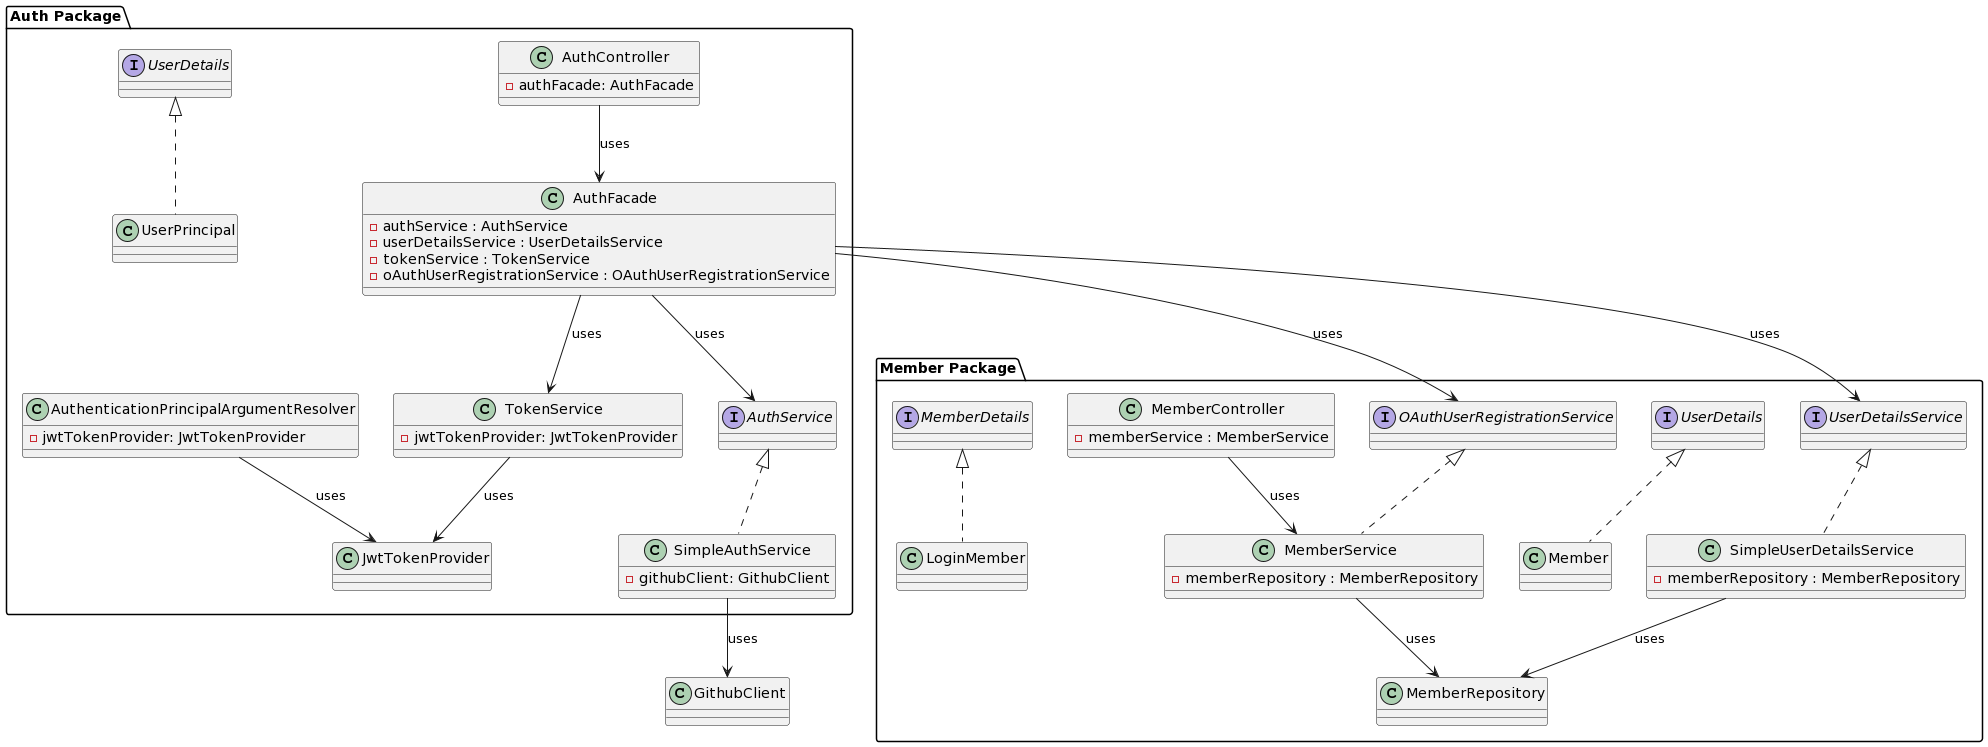

The diagram above was rendered by PlantUML. Its source (embedded in the PNG):
@startuml
package "Auth Package" {
    class AuthController {
        - authFacade: AuthFacade
    }

    class AuthenticationPrincipalArgumentResolver {
        -jwtTokenProvider: JwtTokenProvider
    }

    class SimpleAuthService implements AuthService {
        - githubClient: GithubClient
    }

    class TokenService {
        -jwtTokenProvider: JwtTokenProvider
    }

    class AuthFacade {
        - authService : AuthService
        - userDetailsService : UserDetailsService
        - tokenService : TokenService
        - oAuthUserRegistrationService : OAuthUserRegistrationService
    }

    class JwtTokenProvider {
    }

    class UserPrincipal implements UserDetails {
    }

}

package "Member Package" {
    class MemberController {
        - memberService : MemberService
    }

    class MemberService implements OAuthUserRegistrationService {
        - memberRepository : MemberRepository
    }

    class MemberRepository {
    }

    class Member implements UserDetails {
    }

    class LoginMember implements MemberDetails {
    }

    class SimpleUserDetailsService implements UserDetailsService {
        - memberRepository : MemberRepository
    }
}

AuthController --> AuthFacade: uses
AuthenticationPrincipalArgumentResolver --> JwtTokenProvider : uses
SimpleAuthService --> GithubClient : uses
TokenService --> JwtTokenProvider: uses
AuthFacade --> AuthService : uses
AuthFacade --> UserDetailsService : uses
AuthFacade --> TokenService : uses
AuthFacade --> OAuthUserRegistrationService : uses
MemberController --> MemberService : uses
MemberService --> MemberRepository : uses
SimpleUserDetailsService --> MemberRepository : uses
@enduml